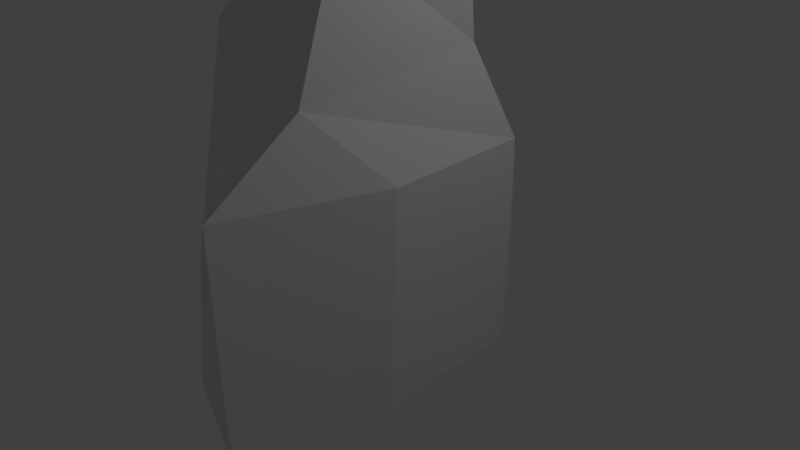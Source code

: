 # Source: tallrock1.blend  (saved by Blender 2.78.0; exported with 4.5.12 LTS)
import bpy
from mathutils import Matrix  # noqa: F401  (used for matrix-valued properties, if any)

bpy.ops.wm.read_factory_settings(use_empty=True)
scene = bpy.context.scene
scene.name = 'Scene'

# ---- collections
col_collection_1 = bpy.data.collections.new('Collection 1'); scene.collection.children.link(col_collection_1)

# ---- materials (node trees are filled in below, after node groups)
mat_material = bpy.data.materials.new('Material')
mat_material.alpha_threshold = 0.0
mat_material.use_transparent_shadow = False
mat_material.roughness = 0.5
mat_material.line_color = (0.0, 0.0, 0.0, 1.0)

# ---- material node trees

# ---- world
world_world = bpy.data.worlds.new('World'); scene.world = world_world
world_world.color = (0.05088, 0.05088, 0.05088)
world_world.use_sun_shadow = False
world_world.sun_shadow_jitter_overblur = 0.0
world_world.cycles.sampling_method = 'MANUAL'

# ---- cameras
cam_camera = bpy.data.cameras.new('Camera')
cam_camera.clip_end = 100.0
cam_camera.lens = 35.0
cam_camera.sensor_width = 32.0
cam_camera.sensor_height = 18.0
cam_camera.ortho_scale = 7.314
cam_camera.dof.focus_distance = 0.0
cam_camera.dof.aperture_fstop = 128.0

# ---- lights
light_lamp = bpy.data.lights.new('Lamp', 'POINT')
light_lamp.transmission_factor = 0.0
light_lamp.cutoff_distance = 30.0
light_lamp.energy = 100.0
light_lamp.shadow_buffer_clip_start = 1.001
light_lamp.shadow_soft_size = 0.1
light_lamp.shadow_maximum_resolution = 0.006
light_lamp.use_absolute_resolution = True

# ---- meshes
me_cube = bpy.data.meshes.new('Cube')
me_cube.from_pydata([(-1.632, -0.7062, -1.0), (-1.632, -0.7062, 0.9961), (-0.3333, -2.386, -1.0), (0.35, -2.595, 1.045), (-1.0, -1.726, -1.0), (-1.35, -1.096, 1.583), (-0.04091, -1.992, 1.992), (-1.196, -1.162, 3.02), (-0.1326, -0.7306, 4.542), (-1.632, 0.3946, -1.0), (-1.632, 0.3946, 0.9961), (-1.459, 0.7343, -1.0), (-1.28, 1.12, 1.78), (-1.08, 1.479, -1.0), (-0.9674, 1.696, 1.125), (-0.975, 1.01, 2.233), (-0.1326, 0.7598, 4.542), (-0.3381, 1.486, 1.652), (1.06, -2.894, -1.0), (0.8366, -2.803, 1.659), (1.562, -1.078, -1.0), (1.415, -0.8293, 1.637), (0.3127, -1.938, 1.914), (0.7822, -1.575, 2.485), (0.6339, -0.9098, 4.133), (1.468, 0.9716, -1.0), (1.356, 1.131, 1.661), (0.8283, 1.879, -1.0), (0.6079, 2.028, 0.966), (1.003, 0.7379, 2.819), (1.069, 0.5632, 3.901), (0.5823, 1.092, 2.49)], [], [(2, 3, 5, 4), (0, 4, 5, 1), (11, 12, 14, 13), (10, 12, 11, 9), (20, 21, 19, 18), (27, 28, 26, 25), (2, 18, 19, 3), (2, 4, 20, 18), (7, 23, 24, 8), (22, 23, 7, 6), (14, 28, 27, 13), (11, 13, 27, 25), (16, 30, 29, 15), (29, 31, 17, 15), (0, 1, 10, 9), (0, 9, 11, 4), (5, 12, 10, 1), (25, 26, 21, 20), (16, 15, 8), (26, 23, 21), (3, 6, 7, 5), (12, 15, 17, 14), (28, 31, 29, 26), (15, 12, 7), (29, 23, 26), (3, 19, 22, 6), (17, 31, 28, 14), (4, 11, 25, 20), (24, 30, 16, 8), (22, 19, 23), (21, 23, 19), (7, 12, 5), (15, 7, 8), (23, 29, 24), (29, 30, 24)])
me_cube.materials.append(mat_material)
me_cube.use_remesh_preserve_volume = False
me_cube.use_remesh_preserve_attributes = False
me_cube.use_mirror_vertex_groups = False
me_cube.update()

# ---- objects
ob_cube = bpy.data.objects.new('Cube', me_cube)
ob_lamp = bpy.data.objects.new('Lamp', light_lamp)
ob_camera = bpy.data.objects.new('Camera', cam_camera)

# ---- transforms, parenting, visibility, modifiers, constraints
ob_cube.location = (0.0, 0.0, 0.0)
ob_cube.lock_rotations_4d = False
ob_cube.empty_display_type = 'ARROWS'
ob_cube.lineart.crease_threshold = 0.0
ob_lamp.location = (4.076, 1.005, 5.904)
ob_lamp.rotation_euler = (0.6503, 0.05522, 1.866)
ob_lamp.lock_rotations_4d = False
ob_lamp.empty_display_type = 'ARROWS'
ob_lamp.color = (0.0, 0.0, 0.0, 0.0)
ob_lamp.lineart.crease_threshold = 0.0
ob_camera.location = (7.481, -6.508, 5.344)
ob_camera.rotation_euler = (1.109, 0.0, 0.8149)
ob_camera.lock_rotations_4d = False
ob_camera.empty_display_type = 'ARROWS'
ob_camera.color = (0.0, 0.0, 0.0, 0.0)
ob_camera.display_type = 'WIRE'
ob_camera.lineart.crease_threshold = 0.0

# ---- collection membership
col_collection_1.objects.link(ob_cube)
col_collection_1.objects.link(ob_lamp)
col_collection_1.objects.link(ob_camera)

# ---- scene / render settings (as saved in the file)
scene.camera = ob_camera
scene.frame_start = 1; scene.frame_end = 250; scene.frame_set(1)
scene.render.engine = 'BLENDER_EEVEE_NEXT'
scene.render.resolution_percentage = 50
scene.render.dither_intensity = 0.0
scene.cycles.use_denoising = False
scene.cycles.samples = 128
scene.cycles.sampling_pattern = 'TABULATED_SOBOL'
scene.cycles.light_sampling_threshold = 0.0
scene.cycles.use_adaptive_sampling = False
scene.cycles.use_light_tree = False
scene.cycles.blur_glossy = 0.0
scene.cycles.sample_clamp_indirect = 0.0
scene.view_settings.view_transform = 'Standard'
bpy.context.view_layer.update()
